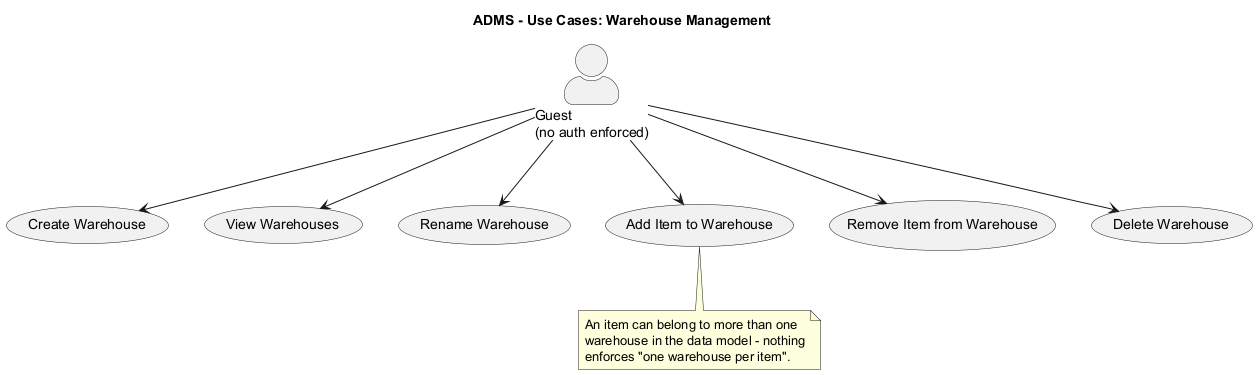

The diagram above was rendered by PlantUML. Its source (embedded in the PNG):
@startuml use-case-warehouses
title ADMS - Use Cases: Warehouse Management
skinparam actorStyle awesome

actor "Guest\n(no auth enforced)" as Guest

usecase "Create Warehouse" as UC_CreateWarehouse
usecase "View Warehouses" as UC_ViewWarehouses
usecase "Rename Warehouse" as UC_RenameWarehouse
usecase "Add Item to Warehouse" as UC_AddItemToWarehouse
usecase "Remove Item from Warehouse" as UC_RemoveItemFromWarehouse
usecase "Delete Warehouse" as UC_DeleteWarehouse

Guest --> UC_CreateWarehouse
Guest --> UC_ViewWarehouses
Guest --> UC_RenameWarehouse
Guest --> UC_AddItemToWarehouse
Guest --> UC_RemoveItemFromWarehouse
Guest --> UC_DeleteWarehouse

note bottom of UC_AddItemToWarehouse
  An item can belong to more than one
  warehouse in the data model - nothing
  enforces "one warehouse per item".
end note

@enduml